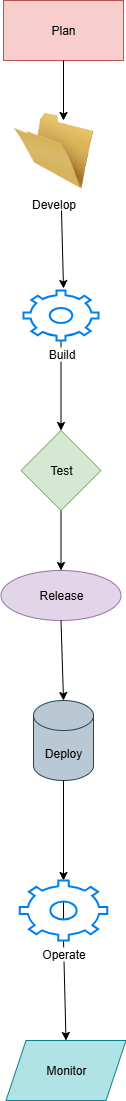

The diagram above was exported from draw.io. Its source (the exported page's mxGraphModel, read from the mxfile embedded in the PNG):
<mxGraphModel dx="1589" dy="1107" grid="1" gridSize="10" guides="1" tooltips="1" connect="1" arrows="1" fold="1" page="1" pageScale="1" pageWidth="827" pageHeight="1169" math="0" shadow="0">
  <root>
    <mxCell id="0" />
    <mxCell id="1" parent="0" />
    <mxCell id="B-qrESjG_BUA7t8vk87w-1" value="Plan" style="rounded=0;whiteSpace=wrap;html=1;fillColor=#f8cecc;strokeColor=#b85450;" vertex="1" parent="1">
      <mxGeometry x="330" width="120" height="60" as="geometry" />
    </mxCell>
    <mxCell id="B-qrESjG_BUA7t8vk87w-4" value="Test" style="rhombus;whiteSpace=wrap;html=1;fillColor=#d5e8d4;strokeColor=#82b366;" vertex="1" parent="1">
      <mxGeometry x="347.5" y="430" width="80" height="80" as="geometry" />
    </mxCell>
    <mxCell id="B-qrESjG_BUA7t8vk87w-5" value="Release" style="ellipse;whiteSpace=wrap;html=1;fillColor=#e1d5e7;strokeColor=#9673a6;" vertex="1" parent="1">
      <mxGeometry x="327.5" y="570" width="120" height="50" as="geometry" />
    </mxCell>
    <mxCell id="B-qrESjG_BUA7t8vk87w-6" value="Deploy" style="shape=cylinder3;whiteSpace=wrap;html=1;boundedLbl=1;backgroundOutline=1;size=15;fillColor=#bac8d3;strokeColor=#23445d;" vertex="1" parent="1">
      <mxGeometry x="360" y="700" width="60" height="80" as="geometry" />
    </mxCell>
    <mxCell id="B-qrESjG_BUA7t8vk87w-8" value="Monitor" style="shape=parallelogram;perimeter=parallelogramPerimeter;whiteSpace=wrap;html=1;fixedSize=1;fillColor=#b0e3e6;strokeColor=#0e8088;" vertex="1" parent="1">
      <mxGeometry x="332.5" y="1040" width="120" height="60" as="geometry" />
    </mxCell>
    <mxCell id="B-qrESjG_BUA7t8vk87w-9" value="" style="endArrow=classic;html=1;rounded=0;entryX=0.5;entryY=0;entryDx=0;entryDy=0;" edge="1" parent="1" source="B-qrESjG_BUA7t8vk87w-1">
      <mxGeometry width="50" height="50" relative="1" as="geometry">
        <mxPoint x="150" y="270" as="sourcePoint" />
        <mxPoint x="390" y="120" as="targetPoint" />
      </mxGeometry>
    </mxCell>
    <mxCell id="B-qrESjG_BUA7t8vk87w-17" value="" style="endArrow=classic;html=1;rounded=0;entryX=0.5;entryY=0;entryDx=0;entryDy=0;exitX=0.5;exitY=1;exitDx=0;exitDy=0;" edge="1" parent="1" source="B-qrESjG_BUA7t8vk87w-25" target="B-qrESjG_BUA7t8vk87w-4">
      <mxGeometry width="50" height="50" relative="1" as="geometry">
        <mxPoint x="390" y="300" as="sourcePoint" />
        <mxPoint x="270" y="320" as="targetPoint" />
      </mxGeometry>
    </mxCell>
    <mxCell id="B-qrESjG_BUA7t8vk87w-19" value="" style="endArrow=classic;html=1;rounded=0;entryX=0.5;entryY=0;entryDx=0;entryDy=0;exitX=0.5;exitY=1;exitDx=0;exitDy=0;" edge="1" parent="1" source="B-qrESjG_BUA7t8vk87w-4" target="B-qrESjG_BUA7t8vk87w-5">
      <mxGeometry width="50" height="50" relative="1" as="geometry">
        <mxPoint x="350" y="480" as="sourcePoint" />
        <mxPoint x="400" y="430" as="targetPoint" />
      </mxGeometry>
    </mxCell>
    <mxCell id="B-qrESjG_BUA7t8vk87w-20" value="" style="endArrow=classic;html=1;rounded=0;entryX=0.5;entryY=0;entryDx=0;entryDy=0;entryPerimeter=0;exitX=0.5;exitY=1;exitDx=0;exitDy=0;" edge="1" parent="1" source="B-qrESjG_BUA7t8vk87w-5" target="B-qrESjG_BUA7t8vk87w-6">
      <mxGeometry width="50" height="50" relative="1" as="geometry">
        <mxPoint x="210" y="540" as="sourcePoint" />
        <mxPoint x="260" y="490" as="targetPoint" />
      </mxGeometry>
    </mxCell>
    <mxCell id="B-qrESjG_BUA7t8vk87w-21" value="" style="endArrow=classic;html=1;rounded=0;entryX=0.5;entryY=0;entryDx=0;entryDy=0;exitX=0.5;exitY=1;exitDx=0;exitDy=0;exitPerimeter=0;" edge="1" parent="1" source="B-qrESjG_BUA7t8vk87w-6">
      <mxGeometry width="50" height="50" relative="1" as="geometry">
        <mxPoint x="160" y="520" as="sourcePoint" />
        <mxPoint x="390" y="880" as="targetPoint" />
      </mxGeometry>
    </mxCell>
    <mxCell id="B-qrESjG_BUA7t8vk87w-22" value="" style="endArrow=classic;html=1;rounded=0;entryX=0.5;entryY=0;entryDx=0;entryDy=0;exitX=0.5;exitY=1;exitDx=0;exitDy=0;" edge="1" parent="1" source="B-qrESjG_BUA7t8vk87w-32" target="B-qrESjG_BUA7t8vk87w-8">
      <mxGeometry width="50" height="50" relative="1" as="geometry">
        <mxPoint x="390" y="940" as="sourcePoint" />
        <mxPoint x="210" y="550" as="targetPoint" />
      </mxGeometry>
    </mxCell>
    <mxCell id="B-qrESjG_BUA7t8vk87w-24" value="Develop" style="image;html=1;image=img/lib/clip_art/general/Empty_Folder_128x128.png" vertex="1" parent="1">
      <mxGeometry x="340" y="110" width="80" height="80" as="geometry" />
    </mxCell>
    <mxCell id="B-qrESjG_BUA7t8vk87w-27" value="" style="endArrow=classic;html=1;rounded=0;entryX=0.5;entryY=0;entryDx=0;entryDy=0;exitX=0.5;exitY=1;exitDx=0;exitDy=0;" edge="1" parent="1" target="B-qrESjG_BUA7t8vk87w-25">
      <mxGeometry width="50" height="50" relative="1" as="geometry">
        <mxPoint x="390" y="300" as="sourcePoint" />
        <mxPoint x="388" y="470" as="targetPoint" />
      </mxGeometry>
    </mxCell>
    <mxCell id="B-qrESjG_BUA7t8vk87w-25" value="Build" style="html=1;verticalLabelPosition=bottom;align=center;labelBackgroundColor=#ffffff;verticalAlign=top;strokeWidth=2;strokeColor=#0080F0;shadow=0;dashed=0;shape=mxgraph.ios7.icons.settings;" vertex="1" parent="1">
      <mxGeometry x="350" y="290" width="75" height="50" as="geometry" />
    </mxCell>
    <mxCell id="B-qrESjG_BUA7t8vk87w-29" value="" style="endArrow=classic;html=1;rounded=0;" edge="1" parent="1">
      <mxGeometry width="50" height="50" relative="1" as="geometry">
        <mxPoint x="388" y="210" as="sourcePoint" />
        <mxPoint x="390" y="288" as="targetPoint" />
      </mxGeometry>
    </mxCell>
    <mxCell id="B-qrESjG_BUA7t8vk87w-33" value="" style="endArrow=classic;html=1;rounded=0;entryX=0.5;entryY=0;entryDx=0;entryDy=0;exitX=0.5;exitY=1;exitDx=0;exitDy=0;" edge="1" parent="1" target="B-qrESjG_BUA7t8vk87w-32">
      <mxGeometry width="50" height="50" relative="1" as="geometry">
        <mxPoint x="390" y="940" as="sourcePoint" />
        <mxPoint x="393" y="1040" as="targetPoint" />
      </mxGeometry>
    </mxCell>
    <mxCell id="B-qrESjG_BUA7t8vk87w-32" value="Operate" style="html=1;verticalLabelPosition=bottom;align=center;labelBackgroundColor=#ffffff;verticalAlign=top;strokeWidth=2;strokeColor=#0080F0;shadow=0;dashed=0;shape=mxgraph.ios7.icons.settings;" vertex="1" parent="1">
      <mxGeometry x="346.25" y="880" width="87.5" height="60" as="geometry" />
    </mxCell>
  </root>
</mxGraphModel>